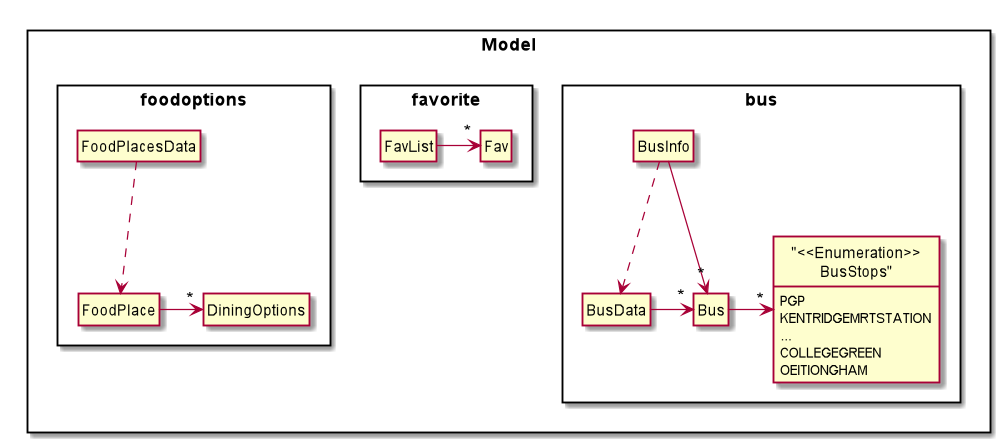

The diagram above was rendered by PlantUML. Its source (embedded in the PNG):
@startuml
hide circle
skinparam classAttributeIconSize 0
hide members

Rectangle Model {
Rectangle bus {
show "<<Enumeration>>\nBusStops" fields
enum "<<Enumeration>>\nBusStops" {
PGP
KENTRIDGEMRTSTATION
...
COLLEGEGREEN
OEITIONGHAM
}
Bus ->"*" "<<Enumeration>>\nBusStops"
BusData ->"*" Bus
BusInfo ->"*" Bus
BusInfo ..> BusData
}
Rectangle favorite {
FavList->"*"Fav
}
Rectangle foodoptions {
FoodPlace ->"*" DiningOptions
FoodPlacesData ..>FoodPlace
}
}

@enduml